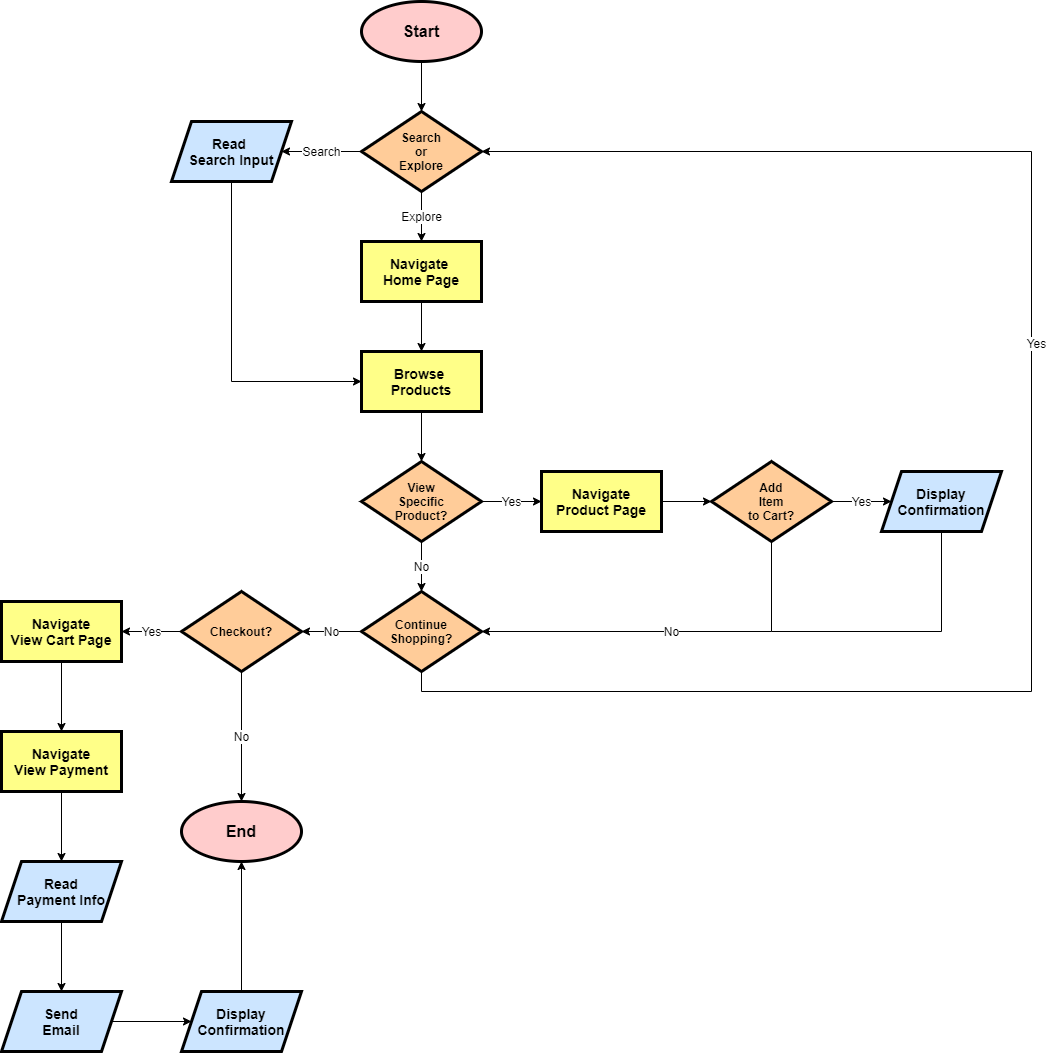

The diagram above was exported from draw.io. Its source (the exported page's mxGraphModel, read from the mxfile embedded in the PNG):
<mxGraphModel dx="2208" dy="2048" grid="1" gridSize="10" guides="1" tooltips="1" connect="1" arrows="1" fold="1" page="1" pageScale="1" pageWidth="850" pageHeight="1100" math="0" shadow="0">
  <root>
    <mxCell id="0" />
    <mxCell id="1" parent="0" />
    <mxCell id="12" value="" style="edgeStyle=orthogonalEdgeStyle;rounded=0;orthogonalLoop=1;jettySize=auto;html=1;" edge="1" parent="1" source="2" target="5">
      <mxGeometry relative="1" as="geometry" />
    </mxCell>
    <mxCell id="2" value="&lt;b&gt;&lt;font style=&quot;font-size: 16px&quot; color=&quot;#000000&quot;&gt;Start&lt;/font&gt;&lt;/b&gt;" style="ellipse;whiteSpace=wrap;html=1;fillColor=#ffcccc;strokeWidth=3;strokeColor=#000000;" vertex="1" parent="1">
      <mxGeometry x="200" y="-10" width="120" height="60" as="geometry" />
    </mxCell>
    <mxCell id="20" value="" style="edgeStyle=orthogonalEdgeStyle;rounded=0;orthogonalLoop=1;jettySize=auto;html=1;fontSize=12;" edge="1" parent="1" source="4" target="17">
      <mxGeometry relative="1" as="geometry" />
    </mxCell>
    <mxCell id="4" value="&lt;font style=&quot;font-size: 14px&quot; color=&quot;#000000&quot;&gt;&lt;b&gt;Navigate &lt;br&gt;Home Page&lt;/b&gt;&lt;/font&gt;" style="whiteSpace=wrap;html=1;strokeWidth=3;fillColor=#ffff88;strokeColor=#000000;" vertex="1" parent="1">
      <mxGeometry x="200" y="230" width="120" height="60" as="geometry" />
    </mxCell>
    <mxCell id="13" value="Search" style="edgeStyle=orthogonalEdgeStyle;rounded=0;orthogonalLoop=1;jettySize=auto;html=1;exitX=0;exitY=0.5;exitDx=0;exitDy=0;entryX=1;entryY=0.5;entryDx=0;entryDy=0;fontSize=12;fontStyle=0" edge="1" parent="1" source="5" target="8">
      <mxGeometry relative="1" as="geometry" />
    </mxCell>
    <mxCell id="16" value="Explore" style="edgeStyle=orthogonalEdgeStyle;rounded=0;orthogonalLoop=1;jettySize=auto;html=1;fontSize=12;" edge="1" parent="1" source="5" target="4">
      <mxGeometry relative="1" as="geometry" />
    </mxCell>
    <mxCell id="5" value="&lt;font color=&quot;#000000&quot;&gt;&lt;b&gt;Search&lt;br&gt;or&lt;br&gt;Explore&lt;br&gt;&lt;/b&gt;&lt;/font&gt;" style="rhombus;whiteSpace=wrap;html=1;strokeWidth=3;fillColor=#ffcc99;strokeColor=#000000;" vertex="1" parent="1">
      <mxGeometry x="200" y="100" width="120" height="80" as="geometry" />
    </mxCell>
    <mxCell id="19" style="edgeStyle=orthogonalEdgeStyle;rounded=0;orthogonalLoop=1;jettySize=auto;html=1;exitX=0.5;exitY=1;exitDx=0;exitDy=0;entryX=0;entryY=0.5;entryDx=0;entryDy=0;fontSize=12;" edge="1" parent="1" source="8" target="17">
      <mxGeometry relative="1" as="geometry" />
    </mxCell>
    <mxCell id="8" value="&lt;font style=&quot;font-size: 14px&quot; color=&quot;#000000&quot;&gt;&lt;b&gt;Read &lt;br&gt;Search Input&lt;/b&gt;&lt;/font&gt;" style="shape=parallelogram;perimeter=parallelogramPerimeter;whiteSpace=wrap;html=1;fixedSize=1;strokeWidth=3;fillColor=#cce5ff;strokeColor=#000000;" vertex="1" parent="1">
      <mxGeometry x="10" y="110" width="120" height="60" as="geometry" />
    </mxCell>
    <mxCell id="30" value="Yes" style="edgeStyle=orthogonalEdgeStyle;rounded=0;orthogonalLoop=1;jettySize=auto;html=1;fontSize=12;" edge="1" parent="1" source="11" target="29">
      <mxGeometry relative="1" as="geometry" />
    </mxCell>
    <mxCell id="36" value="No" style="edgeStyle=orthogonalEdgeStyle;rounded=0;orthogonalLoop=1;jettySize=auto;html=1;exitX=0.5;exitY=1;exitDx=0;exitDy=0;entryX=1;entryY=0.5;entryDx=0;entryDy=0;fontSize=12;" edge="1" parent="1" source="11" target="27">
      <mxGeometry relative="1" as="geometry">
        <mxPoint as="offset" />
      </mxGeometry>
    </mxCell>
    <mxCell id="11" value="&lt;font color=&quot;#000000&quot; style=&quot;font-size: 12px&quot;&gt;&lt;b&gt;Add&lt;br&gt;Item&lt;br&gt;to Cart?&lt;/b&gt;&lt;/font&gt;" style="rhombus;whiteSpace=wrap;html=1;strokeWidth=3;fillColor=#ffcc99;strokeColor=#000000;" vertex="1" parent="1">
      <mxGeometry x="550" y="450" width="120" height="80" as="geometry" />
    </mxCell>
    <mxCell id="24" value="" style="edgeStyle=orthogonalEdgeStyle;rounded=0;orthogonalLoop=1;jettySize=auto;html=1;fontSize=12;" edge="1" parent="1" source="17" target="22">
      <mxGeometry relative="1" as="geometry" />
    </mxCell>
    <mxCell id="17" value="&lt;font color=&quot;#000000&quot; style=&quot;font-size: 14px&quot;&gt;&lt;b&gt;Browse&amp;nbsp;&lt;br&gt;Products&lt;br&gt;&lt;/b&gt;&lt;/font&gt;" style="whiteSpace=wrap;html=1;strokeWidth=3;fillColor=#ffff88;strokeColor=#000000;" vertex="1" parent="1">
      <mxGeometry x="200" y="340" width="120" height="60" as="geometry" />
    </mxCell>
    <mxCell id="33" value="Yes" style="edgeStyle=orthogonalEdgeStyle;rounded=0;orthogonalLoop=1;jettySize=auto;html=1;fontSize=12;" edge="1" parent="1" source="22" target="32">
      <mxGeometry relative="1" as="geometry" />
    </mxCell>
    <mxCell id="34" value="No" style="edgeStyle=orthogonalEdgeStyle;rounded=0;orthogonalLoop=1;jettySize=auto;html=1;fontSize=12;" edge="1" parent="1" source="22" target="27">
      <mxGeometry relative="1" as="geometry" />
    </mxCell>
    <mxCell id="22" value="&lt;div&gt;&lt;b style=&quot;color: rgb(0 , 0 , 0)&quot;&gt;View&lt;/b&gt;&lt;/div&gt;&lt;div&gt;&lt;b style=&quot;color: rgb(0 , 0 , 0)&quot;&gt;Specific&lt;/b&gt;&lt;/div&gt;&lt;font color=&quot;#000000&quot;&gt;&lt;div&gt;&lt;b&gt;Product?&lt;/b&gt;&lt;/div&gt;&lt;/font&gt;" style="rhombus;whiteSpace=wrap;html=1;strokeWidth=3;fillColor=#ffcc99;strokeColor=#000000;align=center;" vertex="1" parent="1">
      <mxGeometry x="200" y="450" width="120" height="80" as="geometry" />
    </mxCell>
    <mxCell id="40" value="No" style="edgeStyle=orthogonalEdgeStyle;rounded=0;orthogonalLoop=1;jettySize=auto;html=1;fontSize=12;" edge="1" parent="1" source="27" target="39">
      <mxGeometry relative="1" as="geometry" />
    </mxCell>
    <mxCell id="58" style="edgeStyle=orthogonalEdgeStyle;rounded=0;orthogonalLoop=1;jettySize=auto;html=1;exitX=0.5;exitY=1;exitDx=0;exitDy=0;fontSize=12;entryX=1;entryY=0.5;entryDx=0;entryDy=0;" edge="1" parent="1" source="27" target="5">
      <mxGeometry relative="1" as="geometry">
        <mxPoint x="962" y="170" as="targetPoint" />
        <Array as="points">
          <mxPoint x="260" y="680" />
          <mxPoint x="870" y="680" />
          <mxPoint x="870" y="140" />
        </Array>
      </mxGeometry>
    </mxCell>
    <mxCell id="59" value="Yes" style="edgeLabel;html=1;align=center;verticalAlign=middle;resizable=0;points=[];fontSize=12;" vertex="1" connectable="0" parent="58">
      <mxGeometry x="0.1384" y="-4" relative="1" as="geometry">
        <mxPoint as="offset" />
      </mxGeometry>
    </mxCell>
    <mxCell id="27" value="&lt;font color=&quot;#000000&quot;&gt;&lt;b&gt;Continue&lt;br&gt;Shopping?&lt;/b&gt;&lt;/font&gt;" style="rhombus;whiteSpace=wrap;html=1;strokeWidth=3;fillColor=#ffcc99;strokeColor=#000000;" vertex="1" parent="1">
      <mxGeometry x="200" y="580" width="120" height="80" as="geometry" />
    </mxCell>
    <mxCell id="78" style="edgeStyle=orthogonalEdgeStyle;rounded=0;orthogonalLoop=1;jettySize=auto;html=1;exitX=0.5;exitY=1;exitDx=0;exitDy=0;fontSize=12;endArrow=none;endFill=0;" edge="1" parent="1" source="29">
      <mxGeometry relative="1" as="geometry">
        <mxPoint x="610" y="620" as="targetPoint" />
        <Array as="points">
          <mxPoint x="780" y="620" />
        </Array>
      </mxGeometry>
    </mxCell>
    <mxCell id="29" value="&lt;font color=&quot;#000000&quot; style=&quot;font-size: 14px&quot;&gt;&lt;b&gt;&lt;span&gt;Display&lt;br&gt;&lt;/span&gt;Confirmation&lt;/b&gt;&lt;/font&gt;" style="shape=parallelogram;perimeter=parallelogramPerimeter;whiteSpace=wrap;html=1;fixedSize=1;strokeWidth=3;fillColor=#cce5ff;strokeColor=#000000;" vertex="1" parent="1">
      <mxGeometry x="720" y="460" width="120" height="60" as="geometry" />
    </mxCell>
    <mxCell id="35" value="" style="edgeStyle=orthogonalEdgeStyle;rounded=0;orthogonalLoop=1;jettySize=auto;html=1;fontSize=12;" edge="1" parent="1" source="32" target="11">
      <mxGeometry relative="1" as="geometry" />
    </mxCell>
    <mxCell id="32" value="&lt;font color=&quot;#000000&quot;&gt;&lt;span style=&quot;font-size: 14px&quot;&gt;&lt;b&gt;Navigate&lt;br&gt;Product Page&lt;br&gt;&lt;/b&gt;&lt;/span&gt;&lt;/font&gt;" style="whiteSpace=wrap;html=1;strokeWidth=3;fillColor=#ffff88;strokeColor=#000000;" vertex="1" parent="1">
      <mxGeometry x="380" y="460" width="120" height="60" as="geometry" />
    </mxCell>
    <mxCell id="44" value="Yes" style="edgeStyle=orthogonalEdgeStyle;rounded=0;orthogonalLoop=1;jettySize=auto;html=1;fontSize=12;" edge="1" parent="1" source="39" target="43">
      <mxGeometry relative="1" as="geometry" />
    </mxCell>
    <mxCell id="56" value="No" style="edgeStyle=orthogonalEdgeStyle;rounded=0;orthogonalLoop=1;jettySize=auto;html=1;fontSize=12;" edge="1" parent="1" source="39" target="55">
      <mxGeometry relative="1" as="geometry" />
    </mxCell>
    <mxCell id="39" value="&lt;font color=&quot;#000000&quot;&gt;&lt;b&gt;Checkout?&lt;/b&gt;&lt;/font&gt;" style="rhombus;whiteSpace=wrap;html=1;strokeWidth=3;fillColor=#ffcc99;strokeColor=#000000;" vertex="1" parent="1">
      <mxGeometry x="20" y="580" width="120" height="80" as="geometry" />
    </mxCell>
    <mxCell id="48" value="" style="edgeStyle=orthogonalEdgeStyle;rounded=0;orthogonalLoop=1;jettySize=auto;html=1;fontSize=12;" edge="1" parent="1" source="43" target="45">
      <mxGeometry relative="1" as="geometry" />
    </mxCell>
    <mxCell id="43" value="&lt;font color=&quot;#000000&quot;&gt;&lt;span style=&quot;font-size: 14px&quot;&gt;&lt;b&gt;Navigate&lt;br&gt;View Cart Page&lt;br&gt;&lt;/b&gt;&lt;/span&gt;&lt;/font&gt;" style="whiteSpace=wrap;html=1;strokeWidth=3;fillColor=#ffff88;strokeColor=#000000;" vertex="1" parent="1">
      <mxGeometry x="-160" y="590" width="120" height="60" as="geometry" />
    </mxCell>
    <mxCell id="50" value="" style="edgeStyle=orthogonalEdgeStyle;rounded=0;orthogonalLoop=1;jettySize=auto;html=1;fontSize=12;" edge="1" parent="1" source="45" target="49">
      <mxGeometry relative="1" as="geometry" />
    </mxCell>
    <mxCell id="45" value="&lt;font color=&quot;#000000&quot;&gt;&lt;span style=&quot;font-size: 14px&quot;&gt;&lt;b&gt;Navigate&lt;br&gt;View Payment&lt;br&gt;&lt;/b&gt;&lt;/span&gt;&lt;/font&gt;" style="whiteSpace=wrap;html=1;strokeWidth=3;fillColor=#ffff88;strokeColor=#000000;" vertex="1" parent="1">
      <mxGeometry x="-160" y="720" width="120" height="60" as="geometry" />
    </mxCell>
    <mxCell id="73" value="" style="edgeStyle=orthogonalEdgeStyle;rounded=0;orthogonalLoop=1;jettySize=auto;html=1;fontSize=12;" edge="1" parent="1" source="49" target="53">
      <mxGeometry relative="1" as="geometry" />
    </mxCell>
    <mxCell id="49" value="&lt;font color=&quot;#000000&quot;&gt;&lt;span style=&quot;font-size: 14px&quot;&gt;&lt;b&gt;Read&lt;br&gt;Payment Info&lt;br&gt;&lt;/b&gt;&lt;/span&gt;&lt;/font&gt;" style="shape=parallelogram;perimeter=parallelogramPerimeter;whiteSpace=wrap;html=1;fixedSize=1;strokeWidth=3;fillColor=#cce5ff;strokeColor=#000000;" vertex="1" parent="1">
      <mxGeometry x="-160" y="850" width="120" height="60" as="geometry" />
    </mxCell>
    <mxCell id="75" style="edgeStyle=orthogonalEdgeStyle;rounded=0;orthogonalLoop=1;jettySize=auto;html=1;exitX=0.5;exitY=0;exitDx=0;exitDy=0;entryX=0.5;entryY=1;entryDx=0;entryDy=0;fontSize=12;" edge="1" parent="1" source="51" target="55">
      <mxGeometry relative="1" as="geometry" />
    </mxCell>
    <mxCell id="51" value="&lt;font color=&quot;#000000&quot; style=&quot;font-size: 14px&quot;&gt;&lt;b&gt;&lt;span&gt;Display&lt;br&gt;&lt;/span&gt;Confirmation&lt;/b&gt;&lt;/font&gt;" style="shape=parallelogram;perimeter=parallelogramPerimeter;whiteSpace=wrap;html=1;fixedSize=1;strokeWidth=3;fillColor=#cce5ff;strokeColor=#000000;" vertex="1" parent="1">
      <mxGeometry x="20" y="980" width="120" height="60" as="geometry" />
    </mxCell>
    <mxCell id="74" value="" style="edgeStyle=orthogonalEdgeStyle;rounded=0;orthogonalLoop=1;jettySize=auto;html=1;fontSize=12;" edge="1" parent="1" source="53" target="51">
      <mxGeometry relative="1" as="geometry" />
    </mxCell>
    <mxCell id="53" value="&lt;font color=&quot;#000000&quot; style=&quot;font-size: 14px&quot;&gt;&lt;b&gt;&lt;span&gt;Send&lt;br&gt;&lt;/span&gt;Email&lt;/b&gt;&lt;/font&gt;" style="shape=parallelogram;perimeter=parallelogramPerimeter;whiteSpace=wrap;html=1;fixedSize=1;strokeWidth=3;fillColor=#cce5ff;strokeColor=#000000;" vertex="1" parent="1">
      <mxGeometry x="-160" y="980" width="120" height="60" as="geometry" />
    </mxCell>
    <mxCell id="55" value="&lt;b&gt;&lt;font style=&quot;font-size: 16px&quot; color=&quot;#000000&quot;&gt;End&lt;/font&gt;&lt;/b&gt;" style="ellipse;whiteSpace=wrap;html=1;fillColor=#ffcccc;strokeWidth=3;strokeColor=#000000;" vertex="1" parent="1">
      <mxGeometry x="20" y="790" width="120" height="60" as="geometry" />
    </mxCell>
  </root>
</mxGraphModel>